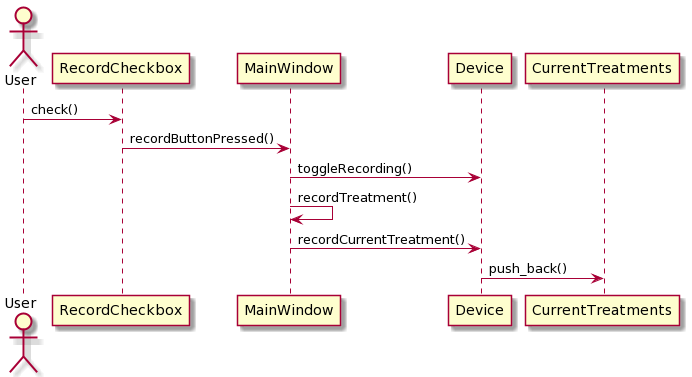

The diagram above was rendered by PlantUML. Its source (embedded in the PNG):
@startuml
actor User as a
participant RecordCheckbox as b
participant MainWindow as c
participant Device as d
participant CurrentTreatments as e


a->b: check()
b->c: recordButtonPressed()
c->d: toggleRecording()
c->c: recordTreatment()
c->d: recordCurrentTreatment()
d->e: push_back()
@enduml